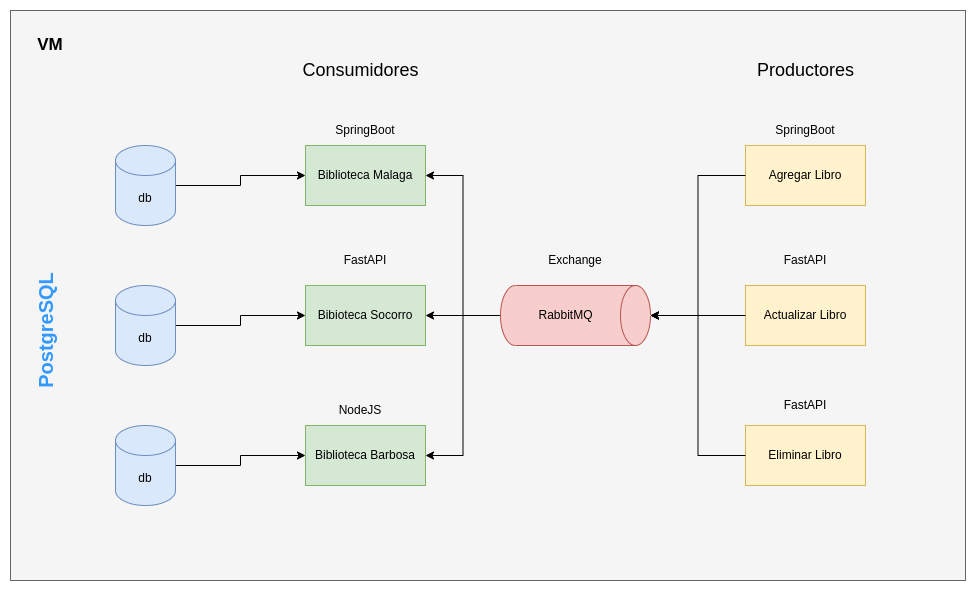

The diagram above was exported from draw.io. Its source (the exported page's mxGraphModel, read from the mxfile embedded in the PNG):
<mxGraphModel dx="1434" dy="755" grid="1" gridSize="10" guides="1" tooltips="1" connect="1" arrows="1" fold="1" page="1" pageScale="1" pageWidth="850" pageHeight="1100" math="0" shadow="0">
  <root>
    <mxCell id="0" />
    <mxCell id="1" parent="0" />
    <mxCell id="pVl8PSec6gcWUf1Z7CbC-32" value="" style="rounded=0;whiteSpace=wrap;html=1;fillColor=#f5f5f5;fontColor=#333333;strokeColor=#666666;" vertex="1" parent="1">
      <mxGeometry x="300" y="120" width="955" height="570" as="geometry" />
    </mxCell>
    <mxCell id="pVl8PSec6gcWUf1Z7CbC-2" value="Biblioteca Malaga" style="rounded=0;whiteSpace=wrap;html=1;fillColor=#d5e8d4;strokeColor=#82b366;flipV=0;direction=east;" vertex="1" parent="1">
      <mxGeometry x="595" y="255" width="120" height="60" as="geometry" />
    </mxCell>
    <mxCell id="pVl8PSec6gcWUf1Z7CbC-3" value="Bibioteca Socorro" style="rounded=0;whiteSpace=wrap;html=1;fillColor=#d5e8d4;strokeColor=#82b366;flipV=0;direction=east;" vertex="1" parent="1">
      <mxGeometry x="595" y="395" width="120" height="60" as="geometry" />
    </mxCell>
    <mxCell id="pVl8PSec6gcWUf1Z7CbC-4" value="Biblioteca Barbosa" style="rounded=0;whiteSpace=wrap;html=1;fillColor=#d5e8d4;strokeColor=#82b366;flipV=0;direction=east;" vertex="1" parent="1">
      <mxGeometry x="595" y="535" width="120" height="60" as="geometry" />
    </mxCell>
    <mxCell id="pVl8PSec6gcWUf1Z7CbC-5" style="edgeStyle=orthogonalEdgeStyle;rounded=0;orthogonalLoop=1;jettySize=auto;html=1;exitX=1;exitY=0.5;exitDx=0;exitDy=0;exitPerimeter=0;" edge="1" parent="1" source="pVl8PSec6gcWUf1Z7CbC-6" target="pVl8PSec6gcWUf1Z7CbC-2">
      <mxGeometry relative="1" as="geometry" />
    </mxCell>
    <mxCell id="pVl8PSec6gcWUf1Z7CbC-6" value="db" style="shape=cylinder3;whiteSpace=wrap;html=1;boundedLbl=1;backgroundOutline=1;size=15;fillColor=#dae8fc;strokeColor=#6c8ebf;flipV=0;direction=east;" vertex="1" parent="1">
      <mxGeometry x="405" y="255" width="60" height="80" as="geometry" />
    </mxCell>
    <mxCell id="pVl8PSec6gcWUf1Z7CbC-7" style="edgeStyle=orthogonalEdgeStyle;rounded=0;orthogonalLoop=1;jettySize=auto;html=1;exitX=1;exitY=0.5;exitDx=0;exitDy=0;entryX=0;entryY=0.5;entryDx=0;entryDy=0;exitPerimeter=0;" edge="1" parent="1" source="pVl8PSec6gcWUf1Z7CbC-8" target="pVl8PSec6gcWUf1Z7CbC-3">
      <mxGeometry relative="1" as="geometry" />
    </mxCell>
    <mxCell id="pVl8PSec6gcWUf1Z7CbC-8" value="db" style="shape=cylinder3;whiteSpace=wrap;html=1;boundedLbl=1;backgroundOutline=1;size=15;fillColor=#dae8fc;strokeColor=#6c8ebf;flipV=0;direction=east;" vertex="1" parent="1">
      <mxGeometry x="405" y="395" width="60" height="80" as="geometry" />
    </mxCell>
    <mxCell id="pVl8PSec6gcWUf1Z7CbC-9" style="edgeStyle=orthogonalEdgeStyle;rounded=0;orthogonalLoop=1;jettySize=auto;html=1;exitX=1;exitY=0.5;exitDx=0;exitDy=0;exitPerimeter=0;" edge="1" parent="1" source="pVl8PSec6gcWUf1Z7CbC-10" target="pVl8PSec6gcWUf1Z7CbC-4">
      <mxGeometry relative="1" as="geometry" />
    </mxCell>
    <mxCell id="pVl8PSec6gcWUf1Z7CbC-10" value="db" style="shape=cylinder3;whiteSpace=wrap;html=1;boundedLbl=1;backgroundOutline=1;size=15;fillColor=#dae8fc;strokeColor=#6c8ebf;flipV=0;direction=east;" vertex="1" parent="1">
      <mxGeometry x="405" y="535" width="60" height="80" as="geometry" />
    </mxCell>
    <mxCell id="pVl8PSec6gcWUf1Z7CbC-11" value="Agregar Libro" style="rounded=0;whiteSpace=wrap;html=1;fillColor=#fff2cc;strokeColor=#d6b656;flipV=0;direction=east;" vertex="1" parent="1">
      <mxGeometry x="1035" y="255" width="120" height="60" as="geometry" />
    </mxCell>
    <mxCell id="pVl8PSec6gcWUf1Z7CbC-12" value="Actualizar Libro" style="rounded=0;whiteSpace=wrap;html=1;fillColor=#fff2cc;strokeColor=#d6b656;flipV=0;direction=east;" vertex="1" parent="1">
      <mxGeometry x="1035" y="395" width="120" height="60" as="geometry" />
    </mxCell>
    <mxCell id="pVl8PSec6gcWUf1Z7CbC-13" value="Eliminar Libro" style="rounded=0;whiteSpace=wrap;html=1;fillColor=#fff2cc;strokeColor=#d6b656;flipV=0;direction=east;" vertex="1" parent="1">
      <mxGeometry x="1035" y="535" width="120" height="60" as="geometry" />
    </mxCell>
    <mxCell id="pVl8PSec6gcWUf1Z7CbC-14" value="&lt;font style=&quot;font-size: 18px;&quot;&gt;Consumidores&lt;/font&gt;" style="text;html=1;align=center;verticalAlign=middle;resizable=0;points=[];autosize=1;strokeColor=none;fillColor=none;flipV=0;" vertex="1" parent="1">
      <mxGeometry x="580" y="160" width="140" height="40" as="geometry" />
    </mxCell>
    <mxCell id="pVl8PSec6gcWUf1Z7CbC-15" style="edgeStyle=orthogonalEdgeStyle;rounded=0;orthogonalLoop=1;jettySize=auto;html=1;exitX=0.5;exitY=1;exitDx=0;exitDy=0;entryX=1;entryY=0.5;entryDx=0;entryDy=0;exitPerimeter=0;" edge="1" parent="1" source="pVl8PSec6gcWUf1Z7CbC-18" target="pVl8PSec6gcWUf1Z7CbC-4">
      <mxGeometry relative="1" as="geometry" />
    </mxCell>
    <mxCell id="pVl8PSec6gcWUf1Z7CbC-16" style="edgeStyle=orthogonalEdgeStyle;rounded=0;orthogonalLoop=1;jettySize=auto;html=1;exitX=0.5;exitY=1;exitDx=0;exitDy=0;entryX=1;entryY=0.5;entryDx=0;entryDy=0;exitPerimeter=0;" edge="1" parent="1" source="pVl8PSec6gcWUf1Z7CbC-18" target="pVl8PSec6gcWUf1Z7CbC-3">
      <mxGeometry relative="1" as="geometry" />
    </mxCell>
    <mxCell id="pVl8PSec6gcWUf1Z7CbC-17" style="edgeStyle=orthogonalEdgeStyle;rounded=0;orthogonalLoop=1;jettySize=auto;html=1;exitX=0.5;exitY=1;exitDx=0;exitDy=0;entryX=1;entryY=0.5;entryDx=0;entryDy=0;exitPerimeter=0;" edge="1" parent="1" source="pVl8PSec6gcWUf1Z7CbC-18" target="pVl8PSec6gcWUf1Z7CbC-2">
      <mxGeometry relative="1" as="geometry" />
    </mxCell>
    <mxCell id="pVl8PSec6gcWUf1Z7CbC-18" value="" style="shape=cylinder3;whiteSpace=wrap;html=1;boundedLbl=1;backgroundOutline=1;size=15;rotation=90;fillColor=#f8cecc;strokeColor=#b85450;flipV=0;direction=east;" vertex="1" parent="1">
      <mxGeometry x="835" y="350" width="60" height="150" as="geometry" />
    </mxCell>
    <mxCell id="pVl8PSec6gcWUf1Z7CbC-19" value="RabbitMQ" style="text;html=1;align=center;verticalAlign=middle;resizable=0;points=[];autosize=1;strokeColor=none;fillColor=none;flipV=0;" vertex="1" parent="1">
      <mxGeometry x="815" y="410" width="80" height="30" as="geometry" />
    </mxCell>
    <mxCell id="pVl8PSec6gcWUf1Z7CbC-20" value="&lt;span style=&quot;font-size: 18px;&quot;&gt;Productores&lt;/span&gt;" style="text;html=1;align=center;verticalAlign=middle;resizable=0;points=[];autosize=1;strokeColor=none;fillColor=none;flipV=0;" vertex="1" parent="1">
      <mxGeometry x="1035" y="160" width="120" height="40" as="geometry" />
    </mxCell>
    <mxCell id="pVl8PSec6gcWUf1Z7CbC-21" style="edgeStyle=orthogonalEdgeStyle;rounded=0;orthogonalLoop=1;jettySize=auto;html=1;exitX=0;exitY=0.5;exitDx=0;exitDy=0;entryX=0.5;entryY=0;entryDx=0;entryDy=0;entryPerimeter=0;" edge="1" parent="1" source="pVl8PSec6gcWUf1Z7CbC-11" target="pVl8PSec6gcWUf1Z7CbC-18">
      <mxGeometry relative="1" as="geometry" />
    </mxCell>
    <mxCell id="pVl8PSec6gcWUf1Z7CbC-22" style="edgeStyle=orthogonalEdgeStyle;rounded=0;orthogonalLoop=1;jettySize=auto;html=1;exitX=0;exitY=0.5;exitDx=0;exitDy=0;entryX=0.5;entryY=0;entryDx=0;entryDy=0;entryPerimeter=0;" edge="1" parent="1" source="pVl8PSec6gcWUf1Z7CbC-12" target="pVl8PSec6gcWUf1Z7CbC-18">
      <mxGeometry relative="1" as="geometry" />
    </mxCell>
    <mxCell id="pVl8PSec6gcWUf1Z7CbC-23" style="edgeStyle=orthogonalEdgeStyle;rounded=0;orthogonalLoop=1;jettySize=auto;html=1;exitX=0;exitY=0.5;exitDx=0;exitDy=0;entryX=0.5;entryY=0;entryDx=0;entryDy=0;entryPerimeter=0;" edge="1" parent="1" source="pVl8PSec6gcWUf1Z7CbC-13" target="pVl8PSec6gcWUf1Z7CbC-18">
      <mxGeometry relative="1" as="geometry" />
    </mxCell>
    <mxCell id="pVl8PSec6gcWUf1Z7CbC-24" value="SpringBoot" style="text;html=1;align=center;verticalAlign=middle;whiteSpace=wrap;rounded=0;flipV=0;direction=east;" vertex="1" parent="1">
      <mxGeometry x="625" y="225" width="60" height="30" as="geometry" />
    </mxCell>
    <mxCell id="pVl8PSec6gcWUf1Z7CbC-25" value="SpringBoot" style="text;html=1;align=center;verticalAlign=middle;whiteSpace=wrap;rounded=0;flipV=0;direction=east;" vertex="1" parent="1">
      <mxGeometry x="1065" y="225" width="60" height="30" as="geometry" />
    </mxCell>
    <mxCell id="pVl8PSec6gcWUf1Z7CbC-26" value="FastAPI" style="text;html=1;align=center;verticalAlign=middle;whiteSpace=wrap;rounded=0;flipV=0;direction=east;" vertex="1" parent="1">
      <mxGeometry x="625" y="355" width="60" height="30" as="geometry" />
    </mxCell>
    <mxCell id="pVl8PSec6gcWUf1Z7CbC-27" value="NodeJS" style="text;html=1;align=center;verticalAlign=middle;whiteSpace=wrap;rounded=0;flipV=0;direction=east;" vertex="1" parent="1">
      <mxGeometry x="620" y="505" width="60" height="30" as="geometry" />
    </mxCell>
    <mxCell id="pVl8PSec6gcWUf1Z7CbC-28" value="FastAPI" style="text;html=1;align=center;verticalAlign=middle;whiteSpace=wrap;rounded=0;flipV=0;direction=east;" vertex="1" parent="1">
      <mxGeometry x="1065" y="355" width="60" height="30" as="geometry" />
    </mxCell>
    <mxCell id="pVl8PSec6gcWUf1Z7CbC-29" value="FastAPI" style="text;html=1;align=center;verticalAlign=middle;whiteSpace=wrap;rounded=0;flipV=0;direction=east;" vertex="1" parent="1">
      <mxGeometry x="1065" y="500" width="60" height="30" as="geometry" />
    </mxCell>
    <mxCell id="pVl8PSec6gcWUf1Z7CbC-30" value="Exchange" style="text;html=1;align=center;verticalAlign=middle;whiteSpace=wrap;rounded=0;flipV=0;direction=east;" vertex="1" parent="1">
      <mxGeometry x="835" y="355" width="60" height="30" as="geometry" />
    </mxCell>
    <mxCell id="pVl8PSec6gcWUf1Z7CbC-31" value="&lt;font style=&quot;color: rgb(51, 153, 255); font-size: 20px;&quot;&gt;&lt;b style=&quot;&quot;&gt;PostgreSQL&lt;/b&gt;&lt;/font&gt;" style="text;html=1;align=center;verticalAlign=middle;whiteSpace=wrap;rounded=0;rotation=-90;flipV=0;direction=east;" vertex="1" parent="1">
      <mxGeometry x="305" y="425" width="60" height="30" as="geometry" />
    </mxCell>
    <mxCell id="pVl8PSec6gcWUf1Z7CbC-34" value="&lt;font style=&quot;font-size: 17px;&quot;&gt;&lt;b&gt;VM&lt;/b&gt;&lt;/font&gt;" style="text;html=1;align=center;verticalAlign=middle;whiteSpace=wrap;rounded=0;" vertex="1" parent="1">
      <mxGeometry x="310" y="140" width="60" height="30" as="geometry" />
    </mxCell>
  </root>
</mxGraphModel>